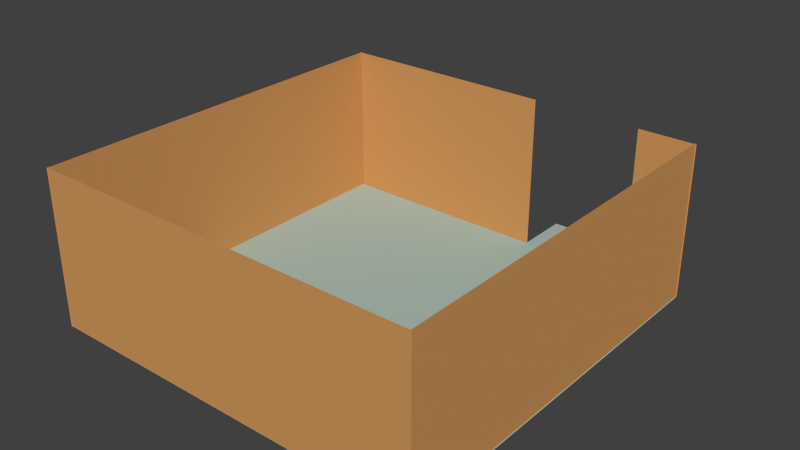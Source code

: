 # Source: Room1.blend  (saved by Blender 2.68.0; exported with 4.5.12 LTS)
import bpy
from mathutils import Matrix  # noqa: F401  (used for matrix-valued properties, if any)

bpy.ops.wm.read_factory_settings(use_empty=True)
scene = bpy.context.scene
scene.name = 'Scene'

# ---- collections
col_collection_1 = bpy.data.collections.new('Collection 1'); scene.collection.children.link(col_collection_1)

# ---- materials (node trees are filled in below, after node groups)
mat_woodwall = bpy.data.materials.new('WoodWall')
mat_woodwall.alpha_threshold = 0.0
mat_woodwall.use_transparent_shadow = False
mat_woodwall.diffuse_color = (0.6383, 0.3176, 0.1086, 1.0)
mat_woodwall.specular_color = (0.2203, 0.2203, 0.2203)
mat_woodwall.roughness = 0.5
mat_woodwall.line_color = (0.0, 0.0, 0.0, 1.0)
mat_tiledfloor = bpy.data.materials.new('TiledFloor')
mat_tiledfloor.alpha_threshold = 0.0
mat_tiledfloor.use_transparent_shadow = False
mat_tiledfloor.diffuse_color = (0.4219, 0.5382, 0.4805, 1.0)
mat_tiledfloor.specular_color = (0.2266, 0.2266, 0.2266)
mat_tiledfloor.roughness = 0.5
mat_tiledfloor.line_color = (0.0, 0.0, 0.0, 1.0)

# ---- material node trees

# ---- world
world_world = bpy.data.worlds.new('World'); scene.world = world_world
world_world.color = (0.05088, 0.05088, 0.05088)
world_world.use_sun_shadow = False
world_world.sun_shadow_jitter_overblur = 0.0
world_world.cycles.sampling_method = 'MANUAL'
world_world.cycles.sample_map_resolution = 256

# ---- meshes
me_plane = bpy.data.meshes.new('Plane')
me_plane.from_pydata([(1.0, -1.0, 0.0), (0.9965, 0.7527, 0.6927), (-0.7436, 0.7496, 0.6927), (-0.7494, 0.7514, 0.6927), (0.0, -1.0, 0.0), (-0.7436, -1.002, 0.6927), (1.0, 0.0, 0.0), (0.9965, -0.9991, 0.6927), (0.0, 0.0, 0.0), (-0.5, -1.0, 0.0), (0.2529, 0.7514, 0.6927), (1.0, 0.5, 0.0), (0.9965, -0.9991, -0.0016), (0.5, -1.0, 0.0), (0.5, 1.0, 0.0), (1.0, -0.5, 0.0), (0.9965, 0.7527, -0.0016), (0.0, 0.5, 0.0), (0.0, -0.5, 0.0), (-0.5, 0.0, 0.0), (0.5, 0.0, 0.0), (0.5, 0.5, 0.0), (-0.5, 0.5, 0.0), (-0.5, -0.5, 0.0), (0.5, -0.5, 0.0), (-0.75, -1.0, 0.0), (-0.7436, -1.002, -0.0016), (1.0, 0.75, 0.0), (1.001, -0.9996, -0.0005297), (0.75, -1.0, 0.0), (0.75, 1.0, 0.0), (1.0, -0.75, 0.0), (-0.7507, -0.9996, -0.0005297), (0.0, 0.75, 0.0), (0.0, -0.75, 0.0), (-0.75, 0.0, 0.0), (0.25, 0.0, 0.0), (-0.25, -1.0, 0.0), (-0.7436, 0.7496, -0.0016), (1.0, 0.25, 0.0), (-0.7507, -0.9996, 0.6921), (0.25, -1.0, 0.0), (0.25, 1.0, 0.0), (1.0, -0.25, 0.0), (1.001, -0.9996, 0.6921), (0.0, 0.25, 0.0), (0.0, -0.25, 0.0), (-0.25, 0.0, 0.0), (0.75, 0.0, 0.0), (0.5, 0.75, 0.0), (0.5, 0.25, 0.0), (0.25, 0.5, 0.0), (0.75, 0.5, 0.0), (-0.5, 0.75, 0.0), (-0.5, 0.25, 0.0), (-0.75, 0.5, 0.0), (-0.25, 0.5, 0.0), (-0.5, -0.25, 0.0), (-0.5, -0.75, 0.0), (-0.75, -0.5, 0.0), (-0.25, -0.5, 0.0), (0.5, -0.25, 0.0), (0.5, -0.75, 0.0), (0.25, -0.5, 0.0), (0.75, -0.5, 0.0), (0.75, 0.75, 0.0), (-0.25, 0.75, 0.0), (-0.25, -0.25, 0.0), (0.75, -0.25, 0.0), (0.25, 0.75, 0.0), (0.25, 0.25, 0.0), (0.75, 0.25, 0.0), (-0.75, 0.75, 0.0), (-0.75, 0.25, 0.0), (-0.25, 0.25, 0.0), (-0.75, -0.25, 0.0), (-0.75, -0.75, 0.0), (-0.25, -0.75, 0.0), (0.25, -0.25, 0.0), (0.25, -0.75, 0.0), (0.75, -0.75, 0.0), (-0.7494, 0.7514, -0.001544), (0.2529, 0.7514, -0.001544), (0.7454, 0.7514, 0.6883), (1.001, 0.7514, 0.6883), (0.7454, 0.7514, 0.002784), (1.001, 0.7514, 0.002784)], [], [(67, 46, 8, 47), (68, 43, 6, 48), (69, 49, 14, 42), (70, 50, 21, 51), (71, 39, 11, 52), (73, 54, 22, 55), (74, 45, 17, 56), (75, 57, 19, 35), (76, 58, 23, 59), (77, 34, 18, 60), (78, 61, 20, 36), (79, 62, 24, 63), (80, 31, 15, 64), (49, 65, 30, 14), (21, 52, 65, 49), (52, 11, 27, 65), (22, 56, 66, 53), (56, 17, 33, 66), (57, 67, 47, 19), (23, 60, 67, 57), (60, 18, 46, 67), (61, 68, 48, 20), (24, 64, 68, 61), (64, 15, 43, 68), (17, 51, 69, 33), (51, 21, 49, 69), (45, 70, 51, 17), (8, 36, 70, 45), (36, 20, 50, 70), (50, 71, 52, 21), (20, 48, 71, 50), (48, 6, 39, 71), (55, 22, 53, 72), (84, 83, 85, 86), (35, 19, 54, 73), (54, 74, 56, 22), (19, 47, 74, 54), (47, 8, 45, 74), (10, 3, 81, 82), (2, 5, 26, 38), (59, 23, 57, 75), (7, 1, 16, 12), (40, 44, 28, 32), (25, 9, 58, 76), (58, 77, 60, 23), (9, 37, 77, 58), (37, 4, 34, 77), (46, 78, 36, 8), (18, 63, 78, 46), (63, 24, 61, 78), (34, 79, 63, 18), (4, 41, 79, 34), (41, 13, 62, 79), (62, 80, 64, 24), (13, 29, 80, 62), (29, 0, 31, 80)])
me_plane.polygons.foreach_set('material_index', [1, 1, 1, 1, 1, 1, 1, 1, 1, 1, 1, 1, 1, 1, 1, 1, 1, 1, 1, 1, 1, 1, 1, 1, 1, 1, 1, 1, 1, 1, 1, 1, 1, 0, 1, 1, 1, 1, 0, 0, 1, 0, 0, 1, 1, 1, 1, 1, 1, 1, 1, 1, 1, 1, 1, 1])
me_plane.materials.append(mat_woodwall)
me_plane.materials.append(mat_tiledfloor)
me_plane.use_remesh_preserve_volume = False
me_plane.use_remesh_preserve_attributes = False
me_plane.use_mirror_vertex_groups = False
me_plane.update()

# ---- objects
ob_plane = bpy.data.objects.new('Plane', me_plane)

# ---- transforms, parenting, visibility, modifiers, constraints
ob_plane.location = (0.0, 0.0, 0.0)
ob_plane.scale = (4.144, 4.144, 4.144)
ob_plane.lineart.crease_threshold = 0.0

# ---- collection membership
col_collection_1.objects.link(ob_plane)

# ---- scene / render settings (as saved in the file)
scene.frame_start = 1; scene.frame_end = 250; scene.frame_set(1)
scene.render.engine = 'BLENDER_EEVEE_NEXT'
scene.render.image_settings.color_mode = 'RGB'
scene.render.image_settings.compression = 90
scene.render.resolution_percentage = 50
scene.render.dither_intensity = 0.0
scene.cycles.use_denoising = False
scene.cycles.samples = 10
scene.cycles.sampling_pattern = 'TABULATED_SOBOL'
scene.cycles.light_sampling_threshold = 0.0
scene.cycles.use_adaptive_sampling = False
scene.cycles.use_light_tree = False
scene.cycles.blur_glossy = 0.0
scene.cycles.volume_bounces = 1
scene.cycles.pixel_filter_type = 'GAUSSIAN'
scene.cycles.sample_clamp_indirect = 0.0
scene.view_settings.view_transform = 'Standard'
bpy.context.view_layer.update()

# ---- added for rendering (the .blend has no active camera and no usable light): camera, sun
cam_auto = bpy.data.cameras.new('AutoCamera')
cam_auto.lens = 50.0
cam_auto.sensor_width = 36.0
cam_auto.clip_end = 1000.0
ob_auto_camera = bpy.data.objects.new('AutoCamera', cam_auto)
scene.collection.objects.link(ob_auto_camera)
ob_auto_camera.location = (11.0621, -12.656, 9.86641)
ob_auto_camera.rotation_euler = (1.09748, -7.21219e-08, 0.694738)
scene.camera = ob_auto_camera
light_auto_sun = bpy.data.lights.new('AutoSun', 'SUN')
light_auto_sun.energy = 3.0
light_auto_sun.angle = 0.0523599
ob_auto_sun = bpy.data.objects.new('AutoSun', light_auto_sun)
scene.collection.objects.link(ob_auto_sun)
ob_auto_sun.rotation_euler = (0.872665, 0.174533, 0.523599)
bpy.context.view_layer.update()
